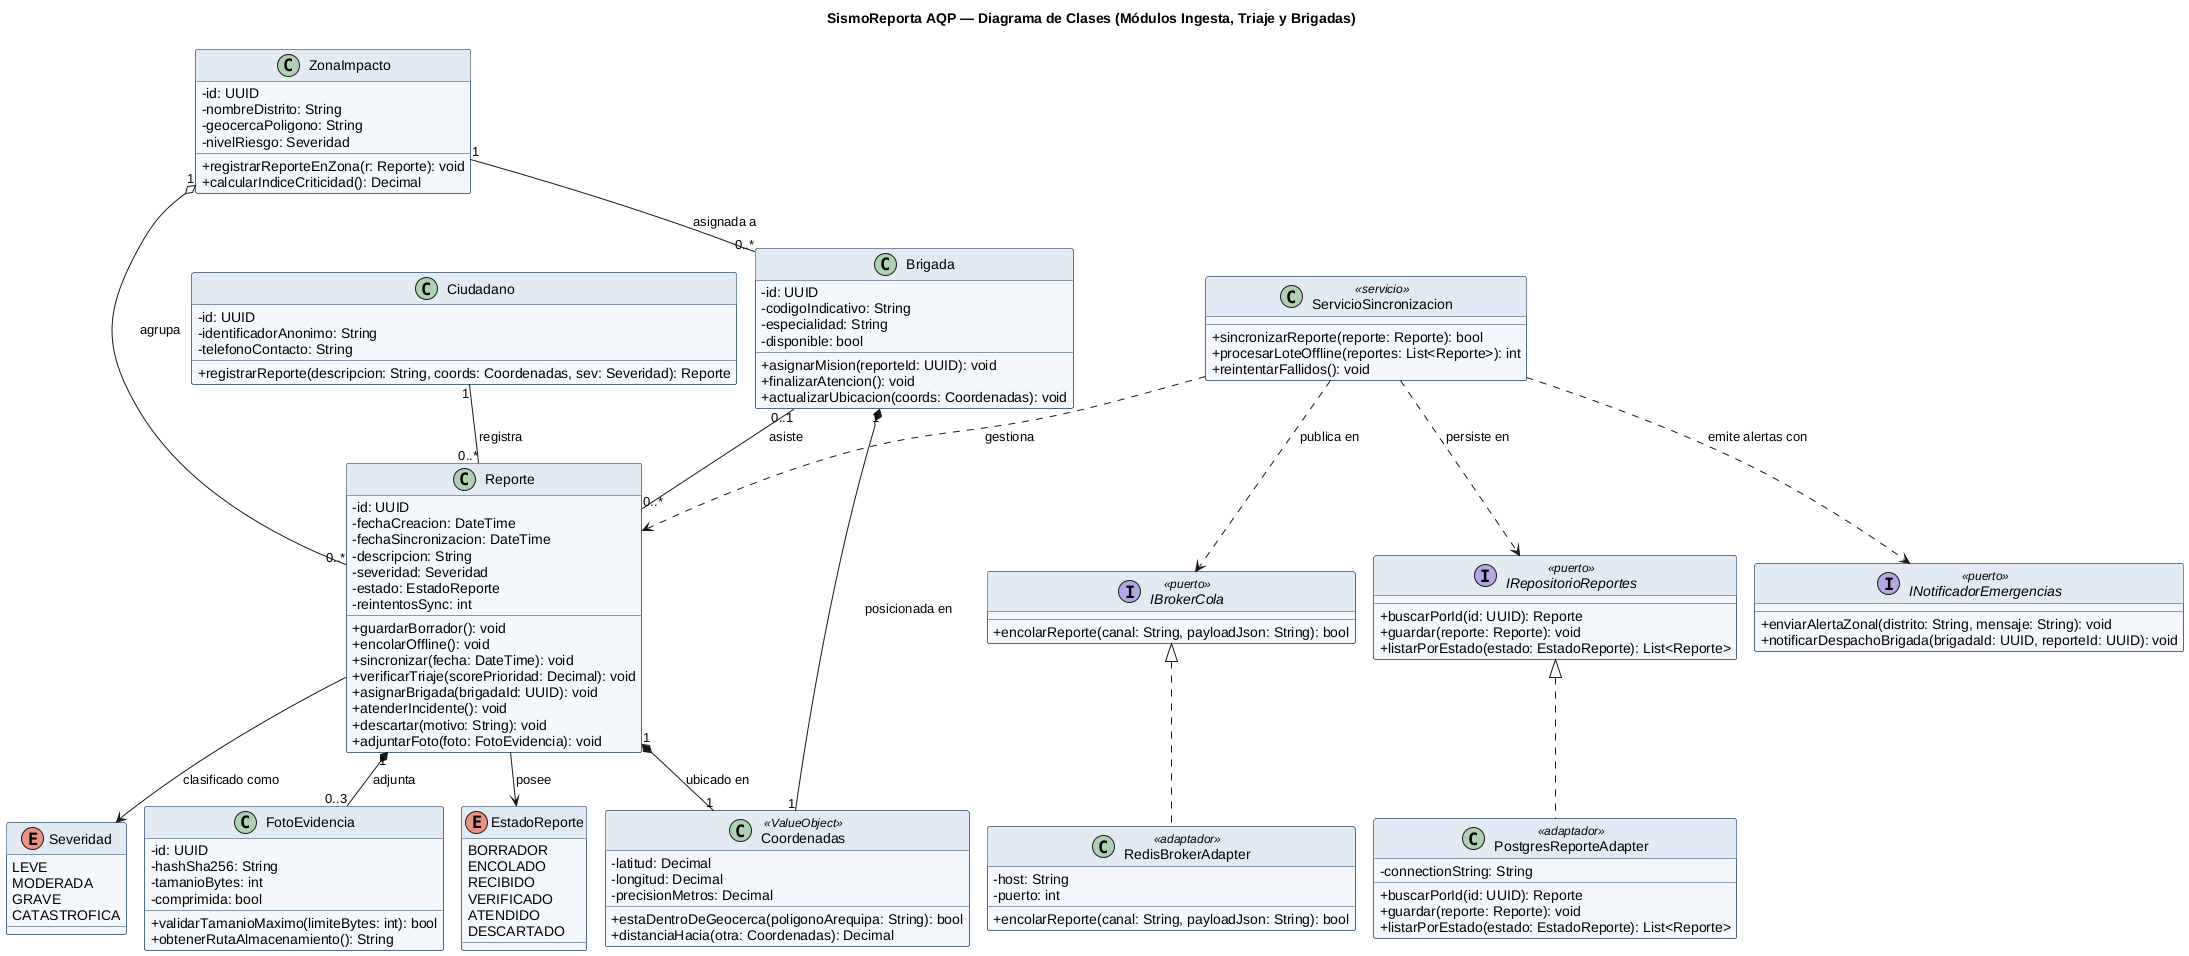

The diagram above was rendered by PlantUML. Its source (embedded in the PNG):
@startuml clases
!pragma layout smetana
skinparam classAttributeIconSize 0
skinparam shadowing false
skinparam defaultFontName "Liberation Sans", Arial, sans-serif
skinparam classBackgroundColor #F4F7FB
skinparam classBorderColor #1A3A5C
skinparam classHeaderBackgroundColor #E2EAF4
skinparam interfaceBackgroundColor #FFF8E7
skinparam interfaceBorderColor #B26B00
skinparam enumBackgroundColor #F3E5F5
skinparam enumBorderColor #6A1B9A

title SismoReporta AQP — Diagrama de Clases (Módulos Ingesta, Triaje y Brigadas)

enum EstadoReporte {
  BORRADOR
  ENCOLADO
  RECIBIDO
  VERIFICADO
  ATENDIDO
  DESCARTADO
}

enum Severidad {
  LEVE
  MODERADA
  GRAVE
  CATASTROFICA
}

class Coordenadas <<ValueObject>> {
  - latitud: Decimal
  - longitud: Decimal
  - precisionMetros: Decimal
  + estaDentroDeGeocerca(poligonoArequipa: String): bool
  + distanciaHacia(otra: Coordenadas): Decimal
}

class FotoEvidencia {
  - id: UUID
  - hashSha256: String
  - tamanioBytes: int
  - comprimida: bool
  + validarTamanioMaximo(limiteBytes: int): bool
  + obtenerRutaAlmacenamiento(): String
}

class Ciudadano {
  - id: UUID
  - identificadorAnonimo: String
  - telefonoContacto: String
  + registrarReporte(descripcion: String, coords: Coordenadas, sev: Severidad): Reporte
}

class Reporte {
  - id: UUID
  - fechaCreacion: DateTime
  - fechaSincronizacion: DateTime
  - descripcion: String
  - severidad: Severidad
  - estado: EstadoReporte
  - reintentosSync: int
  + guardarBorrador(): void
  + encolarOffline(): void
  + sincronizar(fecha: DateTime): void
  + verificarTriaje(scorePrioridad: Decimal): void
  + asignarBrigada(brigadaId: UUID): void
  + atenderIncidente(): void
  + descartar(motivo: String): void
  + adjuntarFoto(foto: FotoEvidencia): void
}

class ZonaImpacto {
  - id: UUID
  - nombreDistrito: String
  - geocercaPoligono: String
  - nivelRiesgo: Severidad
  + registrarReporteEnZona(r: Reporte): void
  + calcularIndiceCriticidad(): Decimal
}

class Brigada {
  - id: UUID
  - codigoIndicativo: String
  - especialidad: String
  - disponible: bool
  + asignarMision(reporteId: UUID): void
  + finalizarAtencion(): void
  + actualizarUbicacion(coords: Coordenadas): void
}

interface IBrokerCola <<puerto>> {
  + encolarReporte(canal: String, payloadJson: String): bool
}

interface IRepositorioReportes <<puerto>> {
  + buscarPorId(id: UUID): Reporte
  + guardar(reporte: Reporte): void
  + listarPorEstado(estado: EstadoReporte): List<Reporte>
}

interface INotificadorEmergencias <<puerto>> {
  + enviarAlertaZonal(distrito: String, mensaje: String): void
  + notificarDespachoBrigada(brigadaId: UUID, reporteId: UUID): void
}

class RedisBrokerAdapter <<adaptador>> {
  - host: String
  - puerto: int
  + encolarReporte(canal: String, payloadJson: String): bool
}

class PostgresReporteAdapter <<adaptador>> {
  - connectionString: String
  + buscarPorId(id: UUID): Reporte
  + guardar(reporte: Reporte): void
  + listarPorEstado(estado: EstadoReporte): List<Reporte>
}

class ServicioSincronizacion <<servicio>> {
  + sincronizarReporte(reporte: Reporte): bool
  + procesarLoteOffline(reportes: List<Reporte>): int
  + reintentarFallidos(): void
}

' Relaciones y Multiplicidades (Regla C3 y C5)
Ciudadano "1" -- "0..*" Reporte : registra >
Reporte "1" *-- "1" Coordenadas : ubicado en >
Reporte "1" *-- "0..3" FotoEvidencia : adjunta >
Reporte --> EstadoReporte : posee
Reporte --> Severidad : clasificado como
ZonaImpacto "1" o-- "0..*" Reporte : agrupa >
ZonaImpacto "1" -- "0..*" Brigada : asignada a >
Brigada "0..1" -- "0..*" Reporte : asiste >
Brigada "1" *-- "1" Coordenadas : posicionada en >

' Realización de Puertos / Interfaces (ADR-001)
IBrokerCola <|.. RedisBrokerAdapter
IRepositorioReportes <|.. PostgresReporteAdapter

' Dependencias de Servicios
ServicioSincronizacion ..> Reporte : gestiona
ServicioSincronizacion ..> IBrokerCola : publica en
ServicioSincronizacion ..> IRepositorioReportes : persiste en
ServicioSincronizacion ..> INotificadorEmergencias : emite alertas con
@enduml